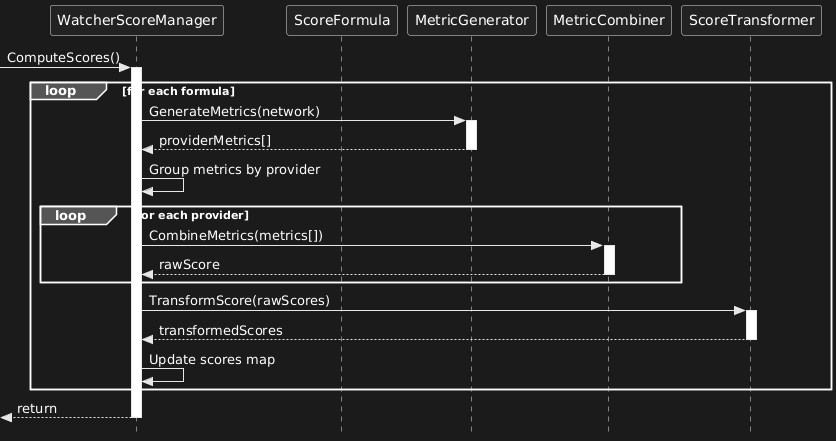

The diagram above was rendered by PlantUML. Its source (embedded in the PNG):
@startuml
skinparam style strictuml

participant "WatcherScoreManager" as WSM
participant "ScoreFormula" as SF
participant "MetricGenerator" as MG
participant "MetricCombiner" as MC
participant "ScoreTransformer" as ST

[-> WSM: ComputeScores()
activate WSM

loop for each formula
    WSM -> MG: GenerateMetrics(network)
    activate MG
    MG --> WSM: providerMetrics[]
    deactivate MG

    WSM -> WSM: Group metrics by provider

    loop for each provider
        WSM -> MC: CombineMetrics(metrics[])
        activate MC
        MC --> WSM: rawScore
        deactivate MC
    end

    WSM -> ST: TransformScore(rawScores)
    activate ST
    ST --> WSM: transformedScores
    deactivate ST

    WSM -> WSM: Update scores map
end

[<-- WSM: return
deactivate WSM
@enduml